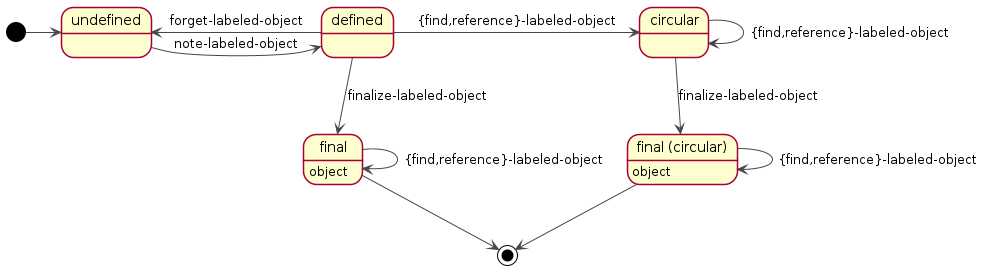

The diagram above was rendered by PlantUML. Its source (embedded in the PNG):
@startuml
!theme vibrant

hide members
hide attributes
hide methods

state undefined
state defined
state circular
state final
final: object
state "final (circular)" as final2
final2: object

[*]        ->  undefined
undefined  ->  defined : note-labeled-object
defined    --> final   : finalize-labeled-object
final      ->  final   : {find,reference}-labeled-object
final      --> [*]

defined    ->  circular : {find,reference}-labeled-object
circular   ->  circular : {find,reference}-labeled-object
circular   --> final2   : finalize-labeled-object
final2     ->  final2   : {find,reference}-labeled-object
final2     --> [*]

defined    ->  undefined : forget-labeled-object
@enduml